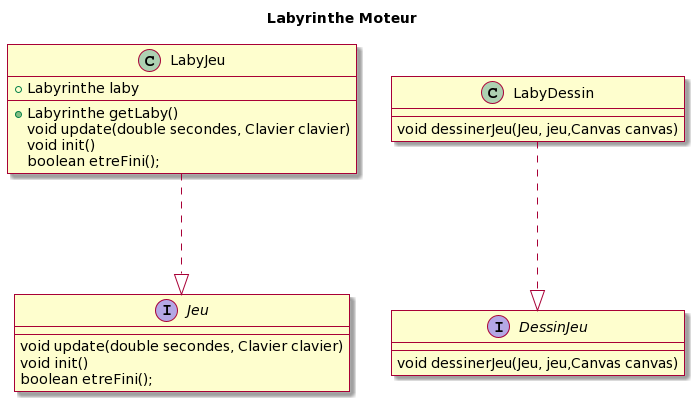

The diagram above was rendered by PlantUML. Its source (embedded in the PNG):
@startuml
skin rose

title Labyrinthe Moteur









interface Jeu{
  void update(double secondes, Clavier clavier)
  void init()
  boolean etreFini();
}
interface DessinJeu{
  void dessinerJeu(Jeu, jeu,Canvas canvas)
}

class LabyJeu{
  + Labyrinthe laby
  + Labyrinthe getLaby()
  void update(double secondes, Clavier clavier)
  void init()
  boolean etreFini();
}
class LabyDessin{
  void dessinerJeu(Jeu, jeu,Canvas canvas)
}
LabyDessin -.-|>DessinJeu

LabyJeu -.-|>Jeu
@enduml